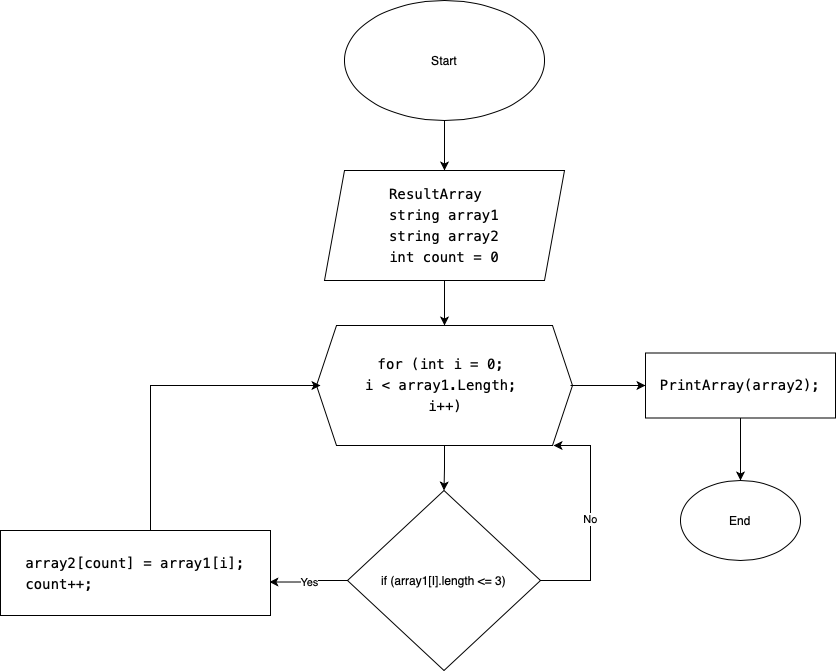

The diagram above was exported from draw.io. Its source (the exported page's mxGraphModel, read from the mxfile embedded in the PNG):
<mxGraphModel dx="1621" dy="448" grid="1" gridSize="10" guides="1" tooltips="1" connect="1" arrows="1" fold="1" page="1" pageScale="1" pageWidth="827" pageHeight="1169" math="0" shadow="0">
  <root>
    <mxCell id="0" />
    <mxCell id="1" parent="0" />
    <mxCell id="NDUYXT5nX6E7JQy5yT-W-9" style="edgeStyle=orthogonalEdgeStyle;rounded=0;orthogonalLoop=1;jettySize=auto;html=1;" edge="1" parent="1" source="NDUYXT5nX6E7JQy5yT-W-4" target="NDUYXT5nX6E7JQy5yT-W-5">
      <mxGeometry relative="1" as="geometry" />
    </mxCell>
    <mxCell id="NDUYXT5nX6E7JQy5yT-W-4" value="Start" style="ellipse;whiteSpace=wrap;html=1;" vertex="1" parent="1">
      <mxGeometry x="314" y="20" width="200" height="120" as="geometry" />
    </mxCell>
    <mxCell id="NDUYXT5nX6E7JQy5yT-W-10" style="edgeStyle=orthogonalEdgeStyle;rounded=0;orthogonalLoop=1;jettySize=auto;html=1;" edge="1" parent="1" source="NDUYXT5nX6E7JQy5yT-W-5" target="NDUYXT5nX6E7JQy5yT-W-7">
      <mxGeometry relative="1" as="geometry" />
    </mxCell>
    <mxCell id="NDUYXT5nX6E7JQy5yT-W-5" value="&lt;div style=&quot;text-align: start; font-family: Menlo, Monaco, &amp;quot;Courier New&amp;quot;, monospace; font-size: 14px; line-height: 21px;&quot;&gt;&lt;span style=&quot;background-color: rgb(255, 255, 255);&quot;&gt;ResultArray&lt;/span&gt;&lt;/div&gt;&lt;div style=&quot;text-align: start; font-family: Menlo, Monaco, &amp;quot;Courier New&amp;quot;, monospace; font-size: 14px; line-height: 21px;&quot;&gt;&lt;span style=&quot;background-color: rgb(255, 255, 255);&quot;&gt;string array1&lt;/span&gt;&lt;/div&gt;&lt;div style=&quot;text-align: start; font-family: Menlo, Monaco, &amp;quot;Courier New&amp;quot;, monospace; font-size: 14px; line-height: 21px;&quot;&gt;string array2&lt;span style=&quot;background-color: rgb(255, 255, 255);&quot;&gt;&lt;br&gt;&lt;/span&gt;&lt;/div&gt;&lt;div style=&quot;text-align: start; font-family: Menlo, Monaco, &amp;quot;Courier New&amp;quot;, monospace; font-size: 14px; line-height: 21px;&quot;&gt;int count = 0&lt;/div&gt;" style="shape=parallelogram;perimeter=parallelogramPerimeter;whiteSpace=wrap;html=1;fixedSize=1;" vertex="1" parent="1">
      <mxGeometry x="294" y="190" width="240" height="110" as="geometry" />
    </mxCell>
    <mxCell id="NDUYXT5nX6E7JQy5yT-W-17" style="edgeStyle=orthogonalEdgeStyle;rounded=0;orthogonalLoop=1;jettySize=auto;html=1;" edge="1" parent="1" source="NDUYXT5nX6E7JQy5yT-W-7" target="NDUYXT5nX6E7JQy5yT-W-11">
      <mxGeometry relative="1" as="geometry" />
    </mxCell>
    <mxCell id="NDUYXT5nX6E7JQy5yT-W-7" value="" style="shape=hexagon;perimeter=hexagonPerimeter2;whiteSpace=wrap;html=1;fixedSize=1;" vertex="1" parent="1">
      <mxGeometry x="286" y="345" width="256" height="120" as="geometry" />
    </mxCell>
    <mxCell id="NDUYXT5nX6E7JQy5yT-W-21" style="edgeStyle=orthogonalEdgeStyle;rounded=0;orthogonalLoop=1;jettySize=auto;html=1;entryX=0;entryY=0.5;entryDx=0;entryDy=0;" edge="1" parent="1" source="NDUYXT5nX6E7JQy5yT-W-8" target="NDUYXT5nX6E7JQy5yT-W-19">
      <mxGeometry relative="1" as="geometry" />
    </mxCell>
    <mxCell id="NDUYXT5nX6E7JQy5yT-W-8" value="&lt;div style=&quot;font-family: Menlo, Monaco, &amp;quot;Courier New&amp;quot;, monospace; font-size: 14px; line-height: 21px;&quot;&gt;&lt;span style=&quot;background-color: rgb(255, 255, 255);&quot;&gt;for (int i = 0;&amp;nbsp;&lt;/span&gt;&lt;/div&gt;&lt;div style=&quot;font-family: Menlo, Monaco, &amp;quot;Courier New&amp;quot;, monospace; font-size: 14px; line-height: 21px;&quot;&gt;&lt;span style=&quot;background-color: rgb(255, 255, 255);&quot;&gt;i &amp;lt; array1.Length;&amp;nbsp;&lt;/span&gt;&lt;/div&gt;&lt;div style=&quot;font-family: Menlo, Monaco, &amp;quot;Courier New&amp;quot;, monospace; font-size: 14px; line-height: 21px;&quot;&gt;&lt;span style=&quot;background-color: rgb(255, 255, 255);&quot;&gt;i++)&lt;/span&gt;&lt;/div&gt;" style="text;html=1;strokeColor=none;fillColor=none;align=center;verticalAlign=middle;whiteSpace=wrap;rounded=0;" vertex="1" parent="1">
      <mxGeometry x="290" y="390" width="250" height="30" as="geometry" />
    </mxCell>
    <mxCell id="NDUYXT5nX6E7JQy5yT-W-13" value="Yes" style="edgeStyle=orthogonalEdgeStyle;rounded=0;orthogonalLoop=1;jettySize=auto;html=1;entryX=0.996;entryY=0.606;entryDx=0;entryDy=0;entryPerimeter=0;" edge="1" parent="1" source="NDUYXT5nX6E7JQy5yT-W-11" target="NDUYXT5nX6E7JQy5yT-W-12">
      <mxGeometry relative="1" as="geometry" />
    </mxCell>
    <mxCell id="NDUYXT5nX6E7JQy5yT-W-18" value="No" style="edgeStyle=orthogonalEdgeStyle;rounded=0;orthogonalLoop=1;jettySize=auto;html=1;entryX=0.926;entryY=1;entryDx=0;entryDy=0;entryPerimeter=0;" edge="1" parent="1" source="NDUYXT5nX6E7JQy5yT-W-11" target="NDUYXT5nX6E7JQy5yT-W-7">
      <mxGeometry relative="1" as="geometry">
        <Array as="points">
          <mxPoint x="560" y="600" />
          <mxPoint x="560" y="465" />
        </Array>
      </mxGeometry>
    </mxCell>
    <mxCell id="NDUYXT5nX6E7JQy5yT-W-11" value="if (array1[I].length &amp;lt;= 3)" style="rhombus;whiteSpace=wrap;html=1;" vertex="1" parent="1">
      <mxGeometry x="317" y="510" width="193" height="180" as="geometry" />
    </mxCell>
    <mxCell id="NDUYXT5nX6E7JQy5yT-W-14" style="edgeStyle=orthogonalEdgeStyle;rounded=0;orthogonalLoop=1;jettySize=auto;html=1;entryX=0;entryY=0.5;entryDx=0;entryDy=0;" edge="1" parent="1" source="NDUYXT5nX6E7JQy5yT-W-12" target="NDUYXT5nX6E7JQy5yT-W-8">
      <mxGeometry relative="1" as="geometry">
        <Array as="points">
          <mxPoint x="120" y="405" />
        </Array>
      </mxGeometry>
    </mxCell>
    <mxCell id="NDUYXT5nX6E7JQy5yT-W-12" value="&lt;div style=&quot;text-align: start; font-family: Menlo, Monaco, &amp;quot;Courier New&amp;quot;, monospace; font-size: 14px; line-height: 21px;&quot;&gt;&lt;div&gt;&lt;span style=&quot;background-color: rgb(255, 255, 255);&quot;&gt;array2[count] = array1[i];&lt;/span&gt;&lt;/div&gt;&lt;div&gt;&lt;span style=&quot;background-color: rgb(255, 255, 255);&quot;&gt;        count++;&lt;/span&gt;&lt;/div&gt;&lt;/div&gt;" style="rounded=0;whiteSpace=wrap;html=1;" vertex="1" parent="1">
      <mxGeometry x="-30" y="550" width="270" height="85" as="geometry" />
    </mxCell>
    <mxCell id="NDUYXT5nX6E7JQy5yT-W-22" style="edgeStyle=orthogonalEdgeStyle;rounded=0;orthogonalLoop=1;jettySize=auto;html=1;entryX=0.5;entryY=0;entryDx=0;entryDy=0;" edge="1" parent="1" source="NDUYXT5nX6E7JQy5yT-W-19" target="NDUYXT5nX6E7JQy5yT-W-20">
      <mxGeometry relative="1" as="geometry" />
    </mxCell>
    <mxCell id="NDUYXT5nX6E7JQy5yT-W-19" value="&lt;div style=&quot;text-align: start; font-family: Menlo, Monaco, &amp;quot;Courier New&amp;quot;, monospace; font-size: 14px; line-height: 21px;&quot;&gt;&lt;span style=&quot;background-color: rgb(255, 255, 255);&quot;&gt;PrintArray(array2);&lt;/span&gt;&lt;/div&gt;" style="rounded=0;whiteSpace=wrap;html=1;" vertex="1" parent="1">
      <mxGeometry x="615" y="372.5" width="190" height="65" as="geometry" />
    </mxCell>
    <mxCell id="NDUYXT5nX6E7JQy5yT-W-20" value="End" style="ellipse;whiteSpace=wrap;html=1;" vertex="1" parent="1">
      <mxGeometry x="650" y="500" width="120" height="80" as="geometry" />
    </mxCell>
  </root>
</mxGraphModel>